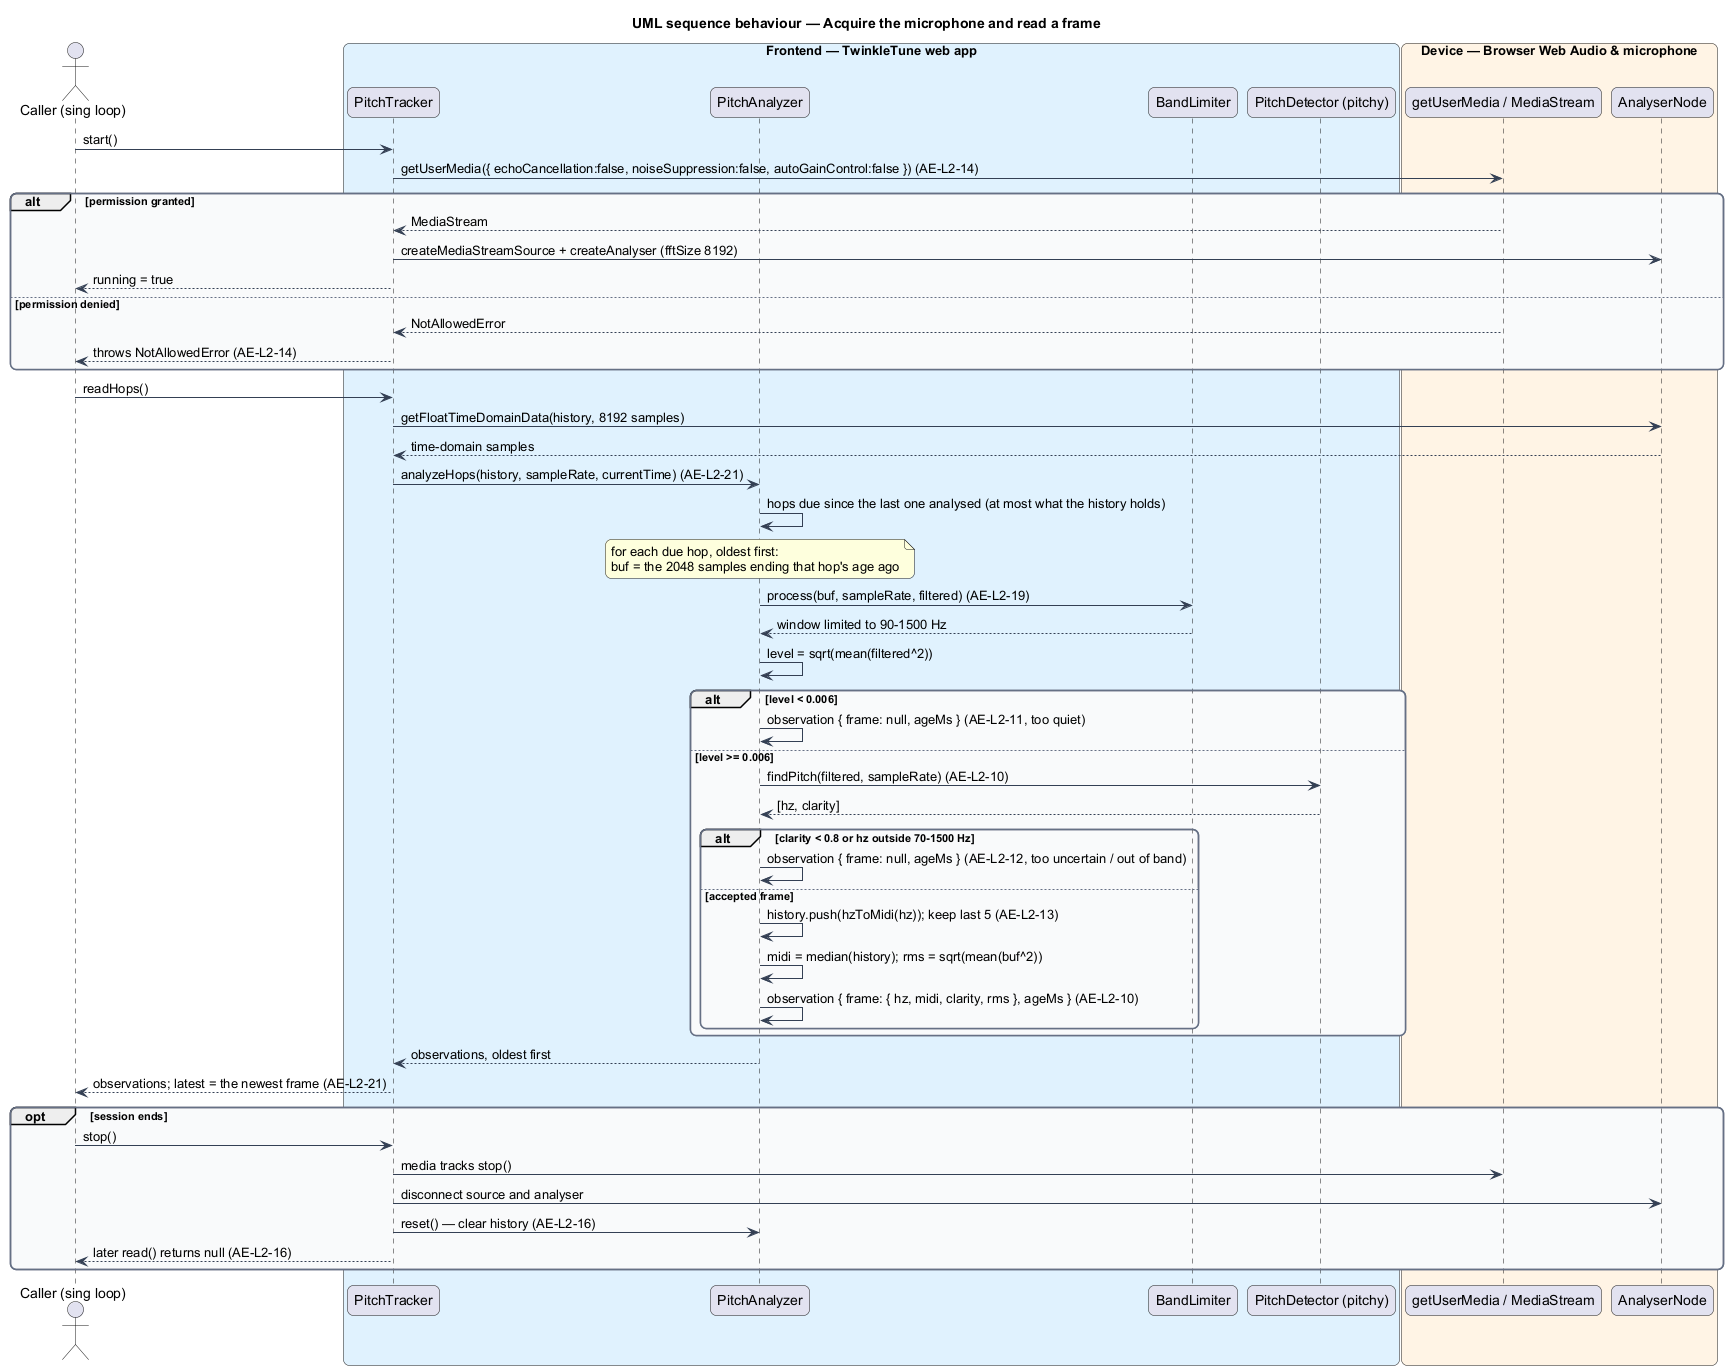

The diagram above was rendered by PlantUML. Its source (embedded in the PNG):
@startuml
title UML sequence behaviour — Acquire the microphone and read a frame
skinparam backgroundColor #FFFFFF
skinparam shadowing false
skinparam roundcorner 12
skinparam defaultFontName Arial
skinparam ArrowColor #344054
skinparam rectangle {
  BorderColor #344054
  FontColor #101828
}
skinparam package {
  BorderColor #667085
  FontColor #101828
  BackgroundColor #F9FAFB
}
actor "Caller (sing loop)" as caller
box "Frontend — TwinkleTune web app" #E0F2FE
  participant "PitchTracker" as tracker
  participant "PitchAnalyzer" as analyzer
  participant "BandLimiter" as band
  participant "PitchDetector (pitchy)" as detector
end box
box "Device — Browser Web Audio & microphone" #FFF4E5
  participant "getUserMedia / MediaStream" as mic
  participant "AnalyserNode" as analyser
end box

caller -> tracker : start()
tracker -> mic : getUserMedia({ echoCancellation:false, noiseSuppression:false, autoGainControl:false }) (AE-L2-14)
alt permission granted
  mic --> tracker : MediaStream
  tracker -> analyser : createMediaStreamSource + createAnalyser (fftSize 8192)
  tracker --> caller : running = true
else permission denied
  mic --> tracker : NotAllowedError
  tracker --> caller : throws NotAllowedError (AE-L2-14)
end

caller -> tracker : readHops()
tracker -> analyser : getFloatTimeDomainData(history, 8192 samples)
analyser --> tracker : time-domain samples
tracker -> analyzer : analyzeHops(history, sampleRate, currentTime) (AE-L2-21)
analyzer -> analyzer : hops due since the last one analysed (at most what the history holds)
note over analyzer : for each due hop, oldest first:\nbuf = the 2048 samples ending that hop's age ago
analyzer -> band : process(buf, sampleRate, filtered) (AE-L2-19)
band --> analyzer : window limited to 90-1500 Hz
analyzer -> analyzer : level = sqrt(mean(filtered^2))
alt level < 0.006
  analyzer -> analyzer : observation { frame: null, ageMs } (AE-L2-11, too quiet)
else level >= 0.006
  analyzer -> detector : findPitch(filtered, sampleRate) (AE-L2-10)
  detector --> analyzer : [hz, clarity]
  alt clarity < 0.8 or hz outside 70-1500 Hz
    analyzer -> analyzer : observation { frame: null, ageMs } (AE-L2-12, too uncertain / out of band)
  else accepted frame
    analyzer -> analyzer : history.push(hzToMidi(hz)); keep last 5 (AE-L2-13)
    analyzer -> analyzer : midi = median(history); rms = sqrt(mean(buf^2))
    analyzer -> analyzer : observation { frame: { hz, midi, clarity, rms }, ageMs } (AE-L2-10)
  end
end
analyzer --> tracker : observations, oldest first
tracker --> caller : observations; latest = the newest frame (AE-L2-21)

opt session ends
  caller -> tracker : stop()
  tracker -> mic : media tracks stop()
  tracker -> analyser : disconnect source and analyser
  tracker -> analyzer : reset() — clear history (AE-L2-16)
  tracker --> caller : later read() returns null (AE-L2-16)
end
@enduml